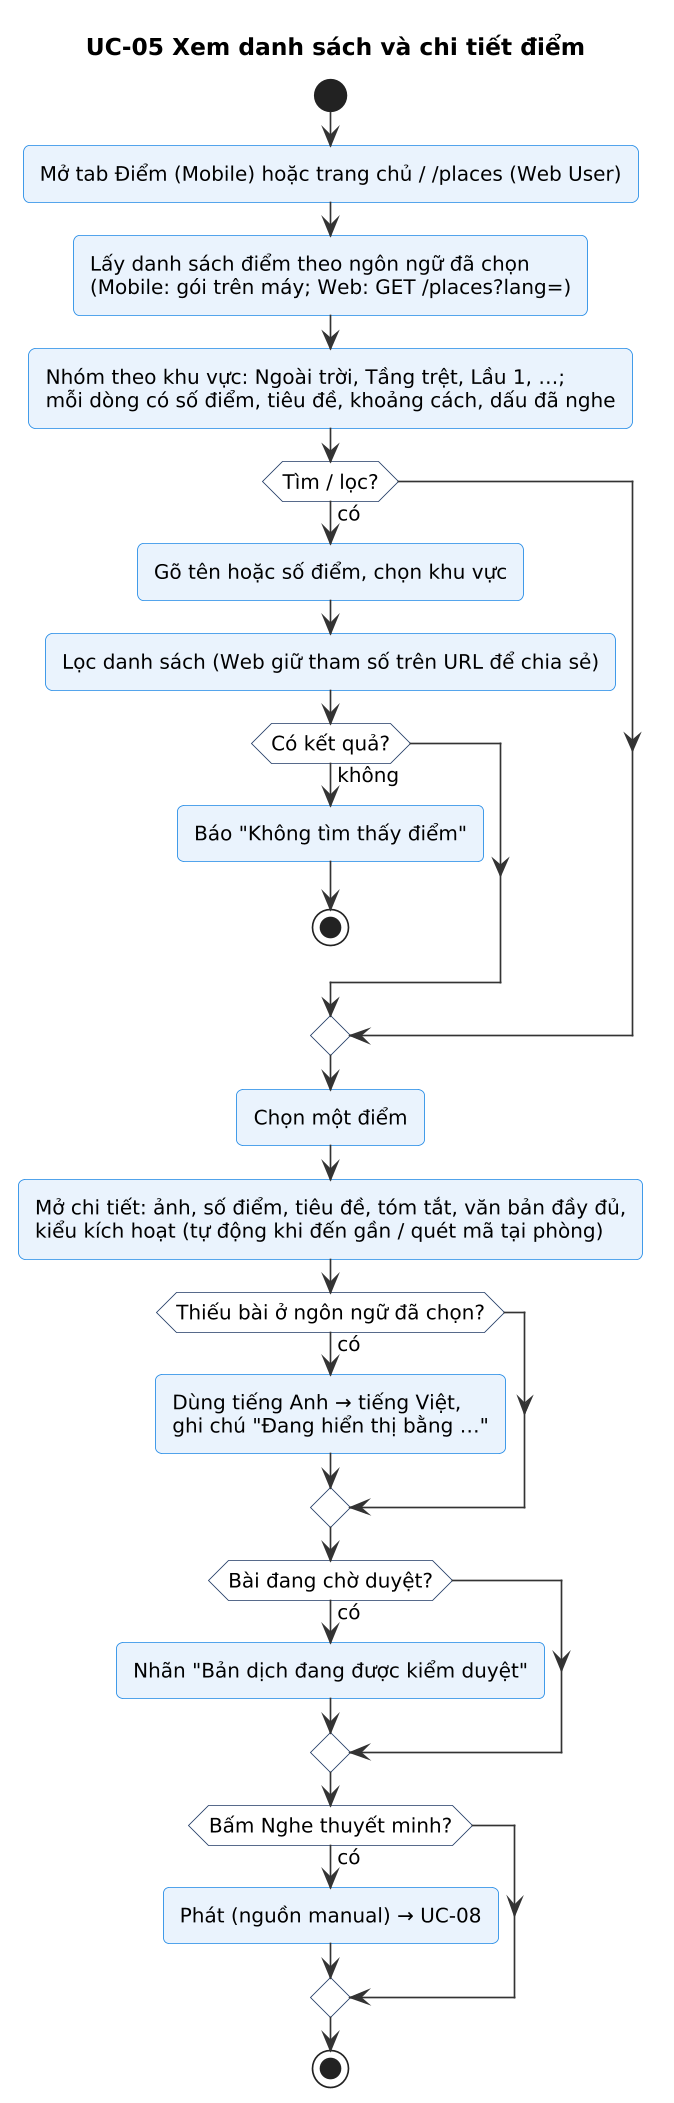

The diagram above was rendered by PlantUML. Its source (embedded in the PNG):
@startuml
!include skin.iuml
title UC-05 Xem danh sách và chi tiết điểm
start
:Mở tab Điểm (Mobile) hoặc trang chủ / /places (Web User);
:Lấy danh sách điểm theo ngôn ngữ đã chọn\n(Mobile: gói trên máy; Web: GET /places?lang=);
:Nhóm theo khu vực: Ngoài trời, Tầng trệt, Lầu 1, …;\nmỗi dòng có số điểm, tiêu đề, khoảng cách, dấu đã nghe;
if (Tìm / lọc?) then (có)
  :Gõ tên hoặc số điểm, chọn khu vực;
  :Lọc danh sách (Web giữ tham số trên URL để chia sẻ);
  if (Có kết quả?) then (không)
    :Báo "Không tìm thấy điểm";
    stop
  endif
endif
:Chọn một điểm;
:Mở chi tiết: ảnh, số điểm, tiêu đề, tóm tắt, văn bản đầy đủ,\nkiểu kích hoạt (tự động khi đến gần / quét mã tại phòng);
if (Thiếu bài ở ngôn ngữ đã chọn?) then (có)
  :Dùng tiếng Anh → tiếng Việt,\nghi chú "Đang hiển thị bằng …";
endif
if (Bài đang chờ duyệt?) then (có)
  :Nhãn "Bản dịch đang được kiểm duyệt";
endif
if (Bấm Nghe thuyết minh?) then (có)
  :Phát (nguồn manual) → UC-08;
endif
stop
@enduml